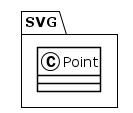

The diagram above was rendered by PlantUML. Its source (embedded in the PNG):
@startuml
!theme plain
package SVG {
class Point {
}
}
@enduml